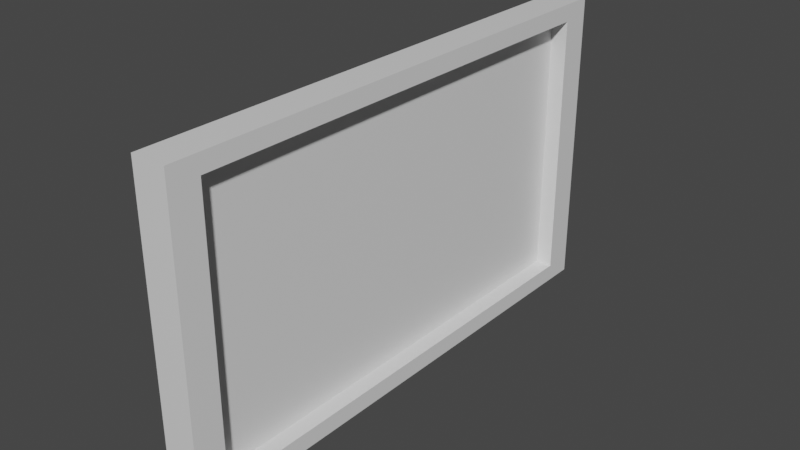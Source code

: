 # Source: picture_frame.blend  (saved by Blender 2.91.10; exported with 4.5.12 LTS)
import bpy
from mathutils import Matrix  # noqa: F401  (used for matrix-valued properties, if any)

bpy.ops.wm.read_factory_settings(use_empty=True)
scene = bpy.context.scene
scene.name = 'Scene'

# ---- collections
col_collection = bpy.data.collections.new('Collection'); scene.collection.children.link(col_collection)

# ---- materials (node trees are filled in below, after node groups)
mat_material = bpy.data.materials.new('Material')
mat_material.alpha_threshold = 0.0
mat_material.use_transparent_shadow = False
mat_material.line_color = (0.0, 0.0, 0.0, 1.0)

# ---- material node trees
mat_material.use_nodes = True; mat_material.node_tree.nodes.clear()
_N = mat_material.node_tree.nodes; _L = mat_material.node_tree.links
n0 = _N.new('ShaderNodeOutputMaterial'); n0.name = 'Material Output'; n0.location = (300, 300)
n1 = _N.new('ShaderNodeBsdfPrincipled'); n1.name = 'Principled BSDF'; n1.location = (10, 300)
n1.distribution = 'GGX'
n1.subsurface_method = 'BURLEY'
n1.inputs[2].default_value = 0.4
n1.inputs[3].default_value = 1.45
n1.inputs[27].default_value = (0.0, 0.0, 0.0, 1.0)
n1.inputs[28].default_value = 1.0
_L.new(n1.outputs[0], n0.inputs[0])
n0.is_active_output = True

# ---- world
world_world = bpy.data.worlds.new('World'); scene.world = world_world
world_world.use_nodes = True; world_world.node_tree.nodes.clear()
_N = world_world.node_tree.nodes; _L = world_world.node_tree.links
n0 = _N.new('ShaderNodeOutputWorld'); n0.name = 'World Output'; n0.location = (300, 300)
n1 = _N.new('ShaderNodeBackground'); n1.name = 'Background'; n1.location = (10, 300)
n1.inputs[0].default_value = (0.05088, 0.05088, 0.05088, 1.0)
_L.new(n1.outputs[0], n0.inputs[0])
n0.is_active_output = True
world_world.color = (0.05088, 0.05088, 0.05088)
world_world.use_sun_shadow = False
world_world.sun_shadow_jitter_overblur = 0.0

# ---- meshes
me_cube = bpy.data.meshes.new('Cube')
me_cube.from_pydata([(1.0, 0.8861, 0.8861), (1.0, 0.8861, -0.8861), (1.0, -0.8861, 0.8861), (1.0, -0.8861, -0.8861), (-1.0, 1.0, 1.0), (-1.0, 1.0, -1.0), (-1.0, -1.0, 1.0), (-1.0, -1.0, -1.0), (1.0, 1.0, 1.0), (1.0, 1.0, -1.0), (1.0, -1.0, 1.0), (1.0, -1.0, -1.0), (0.011, 0.8861, 0.8861), (0.011, 0.8861, -0.8861), (0.011, -0.8861, 0.8861), (0.011, -0.8861, -0.8861)], [], [(8, 4, 6, 10), (11, 10, 6, 7), (7, 6, 4, 5), (5, 9, 11, 7), (0, 2, 14, 12), (5, 4, 8, 9), (0, 1, 9, 8), (3, 2, 10, 11), (2, 0, 8, 10), (1, 3, 11, 9), (13, 12, 14, 15), (1, 0, 12, 13), (3, 1, 13, 15), (2, 3, 15, 14)])
_uv = me_cube.uv_layers.new(name='UVMap')
_uv.uv.foreach_set('vector', [0.625, 0.5, 0.875, 0.5, 0.875, 0.75, 0.625, 0.75, 0.375, 0.75, 0.625, 0.75, 0.625, 1.0, 0.375, 1.0, 0.375, 0.0, 0.625, 0.0, 0.625, 0.25, 0.375, 0.25, 0.125, 0.5, 0.375, 0.5, 0.375, 0.75, 0.125, 0.75, 0.6108, 0.5142, 0.6108, 0.7358, 0.6108, 0.7358, 0.6108, 0.5142, 0.375, 0.25, 0.625, 0.25, 0.625, 0.5, 0.375, 0.5, 0.6108, 0.5142, 0.3892, 0.5142, 0.375, 0.5, 0.625, 0.5, 0.3892, 0.7358, 0.6108, 0.7358, 0.625, 0.75, 0.375, 0.75, 0.6108, 0.7358, 0.6108, 0.5142, 0.625, 0.5, 0.625, 0.75, 0.3892, 0.5142, 0.3892, 0.7358, 0.375, 0.75, 0.375, 0.5, 0.3892, 0.5142, 0.6108, 0.5142, 0.6108, 0.7358, 0.3892, 0.7358, 0.3892, 0.5142, 0.6108, 0.5142, 0.6108, 0.5142, 0.3892, 0.5142, 0.3892, 0.7358, 0.3892, 0.5142, 0.3892, 0.5142, 0.3892, 0.7358, 0.6108, 0.7358, 0.3892, 0.7358, 0.3892, 0.7358, 0.6108, 0.7358])
me_cube.materials.append(mat_material)
me_cube.use_remesh_preserve_volume = False
me_cube.use_remesh_preserve_attributes = False
me_cube.use_mirror_vertex_groups = False
me_cube.update()

# ---- objects
ob_cube = bpy.data.objects.new('Cube', me_cube)

# ---- transforms, parenting, visibility, modifiers, constraints
ob_cube.location = (0.0, 0.0, 0.0)
ob_cube.scale = (0.2616, 4.008, 2.328)
ob_cube.lock_rotations_4d = False
ob_cube.empty_display_type = 'ARROWS'
ob_cube.lineart.crease_threshold = 0.0

# ---- collection membership
col_collection.objects.link(ob_cube)

# ---- scene / render settings (as saved in the file)
scene.frame_start = 1; scene.frame_end = 250; scene.frame_set(1)
scene.render.engine = 'BLENDER_EEVEE_NEXT'
scene.cycles.use_denoising = False
scene.cycles.samples = 128
scene.cycles.sampling_pattern = 'TABULATED_SOBOL'
scene.cycles.use_adaptive_sampling = False
scene.cycles.use_light_tree = False
scene.view_settings.view_transform = 'Filmic'
bpy.context.view_layer.update()

# ---- added for rendering (the .blend has no active camera and no usable light): camera, sun
cam_auto = bpy.data.cameras.new('AutoCamera')
cam_auto.lens = 50.0
cam_auto.sensor_width = 36.0
cam_auto.clip_end = 1000.0
ob_auto_camera = bpy.data.objects.new('AutoCamera', cam_auto)
scene.collection.objects.link(ob_auto_camera)
ob_auto_camera.location = (8.59065, -10.3088, 6.87252)
ob_auto_camera.rotation_euler = (1.09748, -7.21219e-08, 0.694738)
scene.camera = ob_auto_camera
light_auto_sun = bpy.data.lights.new('AutoSun', 'SUN')
light_auto_sun.energy = 3.0
light_auto_sun.angle = 0.0523599
ob_auto_sun = bpy.data.objects.new('AutoSun', light_auto_sun)
scene.collection.objects.link(ob_auto_sun)
ob_auto_sun.rotation_euler = (0.872665, 0.174533, 0.523599)
bpy.context.view_layer.update()
